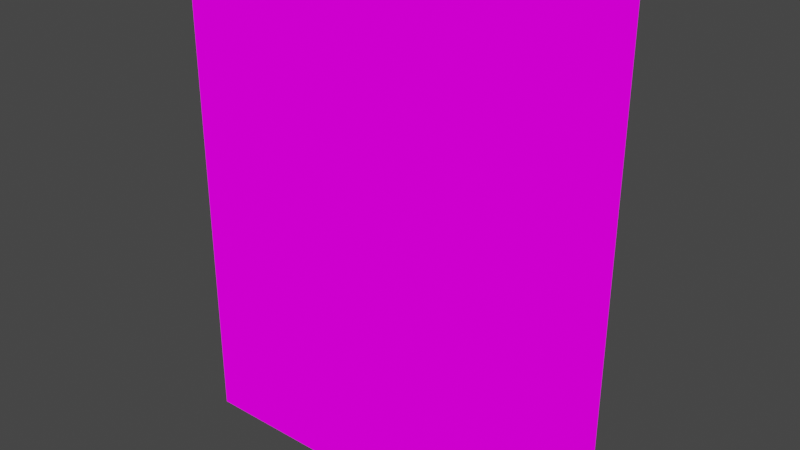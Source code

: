 # Source: refrigeratorI.blend  (saved by Blender 2.82.7; exported with 4.5.12 LTS)
import bpy
from mathutils import Matrix  # noqa: F401  (used for matrix-valued properties, if any)

bpy.ops.wm.read_factory_settings(use_empty=True)
scene = bpy.context.scene
scene.name = 'Scene'

# ---- collections
col_collection = bpy.data.collections.new('Collection'); scene.collection.children.link(col_collection)

# ---- images (referenced by path relative to the original .blend; pixels are not part of the script)
import os
ASSET_DIR = os.environ.get("B2B_ASSET_DIR", "")  # directory of the original .blend (textures are referenced by path, not embedded)
HERE = os.path.dirname(os.path.abspath(__file__))  # packed textures are extracted next to this script under _unpacked/

def load_image(name, relpath, width, height, colorspace="sRGB"):
    """Load a texture the original file referenced (path relative to the .blend, or extracted next to this script)."""
    p = next((c for c in (os.path.join(HERE, relpath), os.path.join(ASSET_DIR, relpath)) if relpath and os.path.exists(c)), "")
    if p:
        img = bpy.data.images.load(p, check_existing=True)
        img.name = name
    else:  # same state as the original file: an image datablock whose file is absent (Cycles renders it pink)
        img = bpy.data.images.new(name, width, height)
        img.source = "FILE"
        img.filepath = "//" + (relpath or name)
    img.colorspace_settings.name = colorspace
    return img
img_refrigeratori_png = load_image('refrigeratorI.png', 'refrigeratorI.png', 1024, 1024, 'sRGB')
img_refrigeratori_png_001 = load_image('refrigeratorI.png.001', 'refrigeratorI.png', 1024, 1024, 'sRGB')
img_refrigeratori_png_002 = load_image('refrigeratorI.png.002', 'refrigeratorI.png', 1024, 1024, 'sRGB')
img_refrigeratori_png_003 = load_image('refrigeratorI.png.003', 'refrigeratorI.png', 1024, 1024, 'sRGB')

# ---- materials (node trees are filled in below, after node groups)
mat_refrigeratori = bpy.data.materials.new('refrigeratorI')
mat_refrigeratori.alpha_threshold = 0.0
mat_refrigeratori.use_transparent_shadow = False
mat_refrigeratori.line_color = (0.0, 0.0, 0.0, 1.0)
mat_refrigeratori_001 = bpy.data.materials.new('refrigeratorI.001')
mat_refrigeratori_001.use_transparent_shadow = False
mat_refrigeratori_002 = bpy.data.materials.new('refrigeratorI.002')
mat_refrigeratori_002.use_transparent_shadow = False
mat_refrigeratori_003 = bpy.data.materials.new('refrigeratorI.003')
mat_refrigeratori_003.use_transparent_shadow = False

# ---- material node trees
mat_refrigeratori.use_nodes = True; mat_refrigeratori.node_tree.nodes.clear()
_N = mat_refrigeratori.node_tree.nodes; _L = mat_refrigeratori.node_tree.links
n0 = _N.new('ShaderNodeOutputMaterial'); n0.name = 'Material Output'; n0.location = (400, 0)
n1 = _N.new('ShaderNodeLightPath'); n1.name = 'Light Path'; n1.location = (0, 250)
n2 = _N.new('ShaderNodeBsdfTransparent'); n2.name = 'Transparent BSDF'; n2.location = (-200, -100)
n3 = _N.new('ShaderNodeEmission'); n3.name = 'Emission'; n3.location = (-200, -200)
n4 = _N.new('ShaderNodeMixShader'); n4.name = 'Mix Shader'; n4.location = (200, 0)
n5 = _N.new('ShaderNodeMixShader'); n5.name = 'Mix Shader.001'; n5.location = (0, -100)
n6 = _N.new('ShaderNodeTexImage'); n6.name = 'Image Texture'; n6.location = (-500, 100)
n6.image = img_refrigeratori_png
n6.interpolation = 'Closest'
_L.new(n6.outputs[0], n3.inputs[0])
_L.new(n6.outputs[1], n5.inputs[0])
_L.new(n2.outputs[0], n5.inputs[1])
_L.new(n2.outputs[0], n4.inputs[1])
_L.new(n3.outputs[0], n5.inputs[2])
_L.new(n5.outputs[0], n4.inputs[2])
_L.new(n1.outputs[0], n4.inputs[0])
_L.new(n4.outputs[0], n0.inputs[0])
n0.is_active_output = True
mat_refrigeratori_001.use_nodes = True; mat_refrigeratori_001.node_tree.nodes.clear()
_N = mat_refrigeratori_001.node_tree.nodes; _L = mat_refrigeratori_001.node_tree.links
n0 = _N.new('ShaderNodeOutputMaterial'); n0.name = 'Material Output'; n0.location = (400, 0)
n1 = _N.new('ShaderNodeLightPath'); n1.name = 'Light Path'; n1.location = (0, 250)
n2 = _N.new('ShaderNodeBsdfTransparent'); n2.name = 'Transparent BSDF'; n2.location = (-200, -100)
n3 = _N.new('ShaderNodeEmission'); n3.name = 'Emission'; n3.location = (-200, -200)
n4 = _N.new('ShaderNodeMixShader'); n4.name = 'Mix Shader'; n4.location = (200, 0)
n5 = _N.new('ShaderNodeMixShader'); n5.name = 'Mix Shader.001'; n5.location = (0, -100)
n6 = _N.new('ShaderNodeTexImage'); n6.name = 'Image Texture'; n6.location = (-500, 100)
n6.image = img_refrigeratori_png_001
n6.interpolation = 'Closest'
_L.new(n6.outputs[0], n3.inputs[0])
_L.new(n6.outputs[1], n5.inputs[0])
_L.new(n2.outputs[0], n5.inputs[1])
_L.new(n2.outputs[0], n4.inputs[1])
_L.new(n3.outputs[0], n5.inputs[2])
_L.new(n5.outputs[0], n4.inputs[2])
_L.new(n1.outputs[0], n4.inputs[0])
_L.new(n4.outputs[0], n0.inputs[0])
n0.is_active_output = True
mat_refrigeratori_002.use_nodes = True; mat_refrigeratori_002.node_tree.nodes.clear()
_N = mat_refrigeratori_002.node_tree.nodes; _L = mat_refrigeratori_002.node_tree.links
n0 = _N.new('ShaderNodeOutputMaterial'); n0.name = 'Material Output'; n0.location = (400, 0)
n1 = _N.new('ShaderNodeLightPath'); n1.name = 'Light Path'; n1.location = (0, 250)
n2 = _N.new('ShaderNodeBsdfTransparent'); n2.name = 'Transparent BSDF'; n2.location = (-200, -100)
n3 = _N.new('ShaderNodeEmission'); n3.name = 'Emission'; n3.location = (-200, -200)
n4 = _N.new('ShaderNodeMixShader'); n4.name = 'Mix Shader'; n4.location = (200, 0)
n5 = _N.new('ShaderNodeMixShader'); n5.name = 'Mix Shader.001'; n5.location = (0, -100)
n6 = _N.new('ShaderNodeTexImage'); n6.name = 'Image Texture'; n6.location = (-500, 100)
n6.image = img_refrigeratori_png_002
n6.interpolation = 'Closest'
_L.new(n6.outputs[0], n3.inputs[0])
_L.new(n6.outputs[1], n5.inputs[0])
_L.new(n2.outputs[0], n5.inputs[1])
_L.new(n2.outputs[0], n4.inputs[1])
_L.new(n3.outputs[0], n5.inputs[2])
_L.new(n5.outputs[0], n4.inputs[2])
_L.new(n1.outputs[0], n4.inputs[0])
_L.new(n4.outputs[0], n0.inputs[0])
n0.is_active_output = True
mat_refrigeratori_003.use_nodes = True; mat_refrigeratori_003.node_tree.nodes.clear()
_N = mat_refrigeratori_003.node_tree.nodes; _L = mat_refrigeratori_003.node_tree.links
n0 = _N.new('ShaderNodeOutputMaterial'); n0.name = 'Material Output'; n0.location = (400, 0)
n1 = _N.new('ShaderNodeLightPath'); n1.name = 'Light Path'; n1.location = (0, 250)
n2 = _N.new('ShaderNodeBsdfTransparent'); n2.name = 'Transparent BSDF'; n2.location = (-200, -100)
n3 = _N.new('ShaderNodeEmission'); n3.name = 'Emission'; n3.location = (-200, -200)
n4 = _N.new('ShaderNodeMixShader'); n4.name = 'Mix Shader'; n4.location = (200, 0)
n5 = _N.new('ShaderNodeMixShader'); n5.name = 'Mix Shader.001'; n5.location = (0, -100)
n6 = _N.new('ShaderNodeTexImage'); n6.name = 'Image Texture'; n6.location = (-500, 100)
n6.image = img_refrigeratori_png_003
n6.interpolation = 'Closest'
_L.new(n6.outputs[0], n3.inputs[0])
_L.new(n6.outputs[1], n5.inputs[0])
_L.new(n2.outputs[0], n5.inputs[1])
_L.new(n2.outputs[0], n4.inputs[1])
_L.new(n3.outputs[0], n5.inputs[2])
_L.new(n5.outputs[0], n4.inputs[2])
_L.new(n1.outputs[0], n4.inputs[0])
_L.new(n4.outputs[0], n0.inputs[0])
n0.is_active_output = True

# ---- world
world_world = bpy.data.worlds.new('World'); scene.world = world_world
world_world.use_nodes = True; world_world.node_tree.nodes.clear()
_N = world_world.node_tree.nodes; _L = world_world.node_tree.links
n0 = _N.new('ShaderNodeOutputWorld'); n0.name = 'World Output'; n0.location = (300, 300)
n1 = _N.new('ShaderNodeBackground'); n1.name = 'Background'; n1.location = (10, 300)
n1.inputs[0].default_value = (0.05088, 0.05088, 0.05088, 1.0)
_L.new(n1.outputs[0], n0.inputs[0])
n0.is_active_output = True
world_world.color = (0.05088, 0.05088, 0.05088)
world_world.use_sun_shadow = False
world_world.sun_shadow_jitter_overblur = 0.0

# ---- meshes
me_cube = bpy.data.meshes.new('Cube')
me_cube.from_pydata([(0.5, 0.5, 2.0), (1.0, 0.5, 2.0), (0.0, 0.5, 2.0), (-0.5, 0.0, 1.5), (-0.5, 0.5, 0.25), (0.0, 0.0, 1.5), (1.0, 0.5, 0.0), (-0.5, 0.5, 2.0), (0.0, 0.0, 0.0), (-0.5, 0.0, 0.5), (0.0, 0.0, 0.5), (-0.5, 0.0, 1.0), (-0.5, 0.0, 0.0), (-0.5, 0.5, 1.5), (0.0, 0.5, 0.0), (0.5, 0.0, 0.5), (1.0, 0.0, 1.0), (0.0, 0.0, 0.25), (0.5, 0.0, 1.5), (1.0, 0.5, 1.5), (1.0, 0.0, 0.5), (1.0, 0.0, 2.0), (0.5, 0.5, 1.0), (1.0, 0.0, 1.5), (0.8084, 0.0, 0.5), (-0.5, 0.5, 0.0), (-0.5, 0.5, 1.0), (-0.5, 0.5, 0.5), (0.5, 0.5, 0.0), (0.5, 0.0, 2.0), (0.5, 0.0, 0.0), (0.5, 0.5, 1.5), (0.8084, 0.0, 1.0), (0.0, 0.0, 2.0), (1.0, 0.0, 0.0), (0.5, 0.5, 0.5), (0.0, 0.5, 1.0), (0.0, 0.5, 0.5), (0.0, 0.5, 1.5), (-0.5, 0.0, 2.0), (0.8084, 0.0, 0.0), (1.0, 0.5, 0.5), (0.8084, 0.5, 1.5), (1.0, 0.5, 1.0), (0.8084, 0.0, 1.5), (0.8084, 0.5, 2.0), (0.8084, 0.5, 1.0), (0.8084, 0.5, 0.0), (0.8084, 0.0, 2.0), (0.8084, 0.5, 0.5), (-0.305, 0.0, 0.0), (-0.305, 0.0, 1.5), (-0.305, 0.0, 1.0), (-0.305, 0.5, 0.0), (-0.305, 0.0, 0.5), (-0.305, 0.5, 1.5), (-0.305, 0.5, 1.0), (-0.305, 0.5, 0.5), (-0.305, 0.0, 2.0), (-0.305, 0.5, 2.0), (0.0, 0.0, 1.912), (-0.5, 0.5, 1.912), (1.0, 0.5, 1.912), (0.5, 0.5, 1.912), (0.0, 0.5, 1.912), (1.0, 0.0, 1.912), (0.5, 0.0, 1.912), (-0.5, 0.0, 1.912), (0.8084, 0.5, 1.912), (0.8084, 0.0, 1.912), (-0.305, 0.5, 1.912), (-0.305, 0.0, 1.912), (0.0, 0.0, 1.547), (0.0, 0.5, 1.547), (1.0, 0.0, 1.547), (-0.5, 0.0, 1.547), (-0.5, 0.5, 1.547), (1.0, 0.5, 1.547), (0.5, 0.5, 1.547), (0.5, 0.0, 1.547), (0.8084, 0.5, 1.547), (0.8084, 0.0, 1.547), (-0.305, 0.5, 1.547), (-0.305, 0.0, 1.547), (0.0, 0.0, 1.141), (0.5, 0.0, 1.141), (-0.5, 0.0, 1.141), (1.0, 0.0, 1.141), (1.0, 0.5, 1.141), (0.5, 0.5, 1.141), (-0.5, 0.5, 1.141), (0.0, 0.5, 1.141), (0.8084, 0.5, 1.141), (0.8084, 0.0, 1.141), (-0.305, 0.5, 1.141), (-0.305, 0.0, 1.141), (-0.5, 0.0, 1.1), (0.0, 0.5, 1.1), (0.0, 0.0, 1.1), (0.5, 0.0, 1.1), (1.0, 0.0, 1.1), (1.0, 0.5, 1.1), (0.5, 0.5, 1.1), (-0.5, 0.5, 1.1), (0.8084, 0.5, 1.1), (0.8084, 0.0, 1.1), (-0.305, 0.5, 1.1), (-0.305, 0.0, 1.1), (1.0, 0.0, 0.7996), (0.0, 0.0, 0.7996), (0.5, 0.0, 0.7996), (-0.5, 0.0, 0.7996), (-0.5, 0.5, 0.7996), (0.0, 0.5, 0.7996), (1.0, 0.5, 0.7996), (0.5, 0.5, 0.7996), (0.8084, 0.5, 0.7996), (0.8084, 0.0, 0.7996), (-0.305, 0.5, 0.7996), (-0.305, 0.0, 0.7996), (-0.5, 0.5, 0.7592), (0.0, 0.5, 0.7592), (1.0, 0.5, 0.7592), (1.0, 0.0, 0.7592), (0.0, 0.0, 0.7592), (0.5, 0.0, 0.7592), (-0.5, 0.0, 0.7592), (0.5, 0.5, 0.7592), (0.8084, 0.5, 0.7592), (0.8084, 0.0, 0.7592), (-0.305, 0.5, 0.7592), (-0.305, 0.0, 0.7592), (-0.5, 0.5, 0.5471), (0.0, 0.5, 0.5471), (1.0, 0.5, 0.5471), (1.0, 0.0, 0.5471), (0.0, 0.0, 0.5471), (0.5, 0.0, 0.5471), (-0.5, 0.0, 0.5471), (0.5, 0.5, 0.5471), (0.8084, 0.5, 0.5471), (0.8084, 0.0, 0.5471), (-0.305, 0.5, 0.5471), (-0.305, 0.0, 0.5471), (0.0, 0.2806, 1.141), (0.0, 0.2806, 1.5), (0.5, 0.2806, 1.141), (0.5, 0.2806, 1.5), (0.0, 0.2806, 0.7996), (0.0, 0.2806, 1.0), (0.5, 0.2806, 1.0), (0.5, 0.2806, 0.7996), (0.8084, 0.2806, 1.5), (0.8084, 0.2806, 1.0), (0.8084, 0.2806, 1.141), (0.8084, 0.2806, 0.7996), (-0.305, 0.2806, 1.5), (-0.305, 0.2806, 1.0), (-0.305, 0.2806, 1.141), (-0.305, 0.2806, 0.7996), (0.5, 0.2806, 1.547), (0.5, 0.2806, 1.912), (0.8084, 0.2806, 1.547), (0.8084, 0.2806, 1.912), (-0.305, 0.2806, 1.547), (-0.305, 0.2806, 1.912), (0.0, 0.2806, 1.912), (0.0, 0.2806, 1.547), (0.0, 0.2806, 1.1), (0.5, 0.2806, 1.1), (0.8084, 0.2806, 1.1), (-0.305, 0.2806, 1.1), (0.0, 0.2806, 0.5471), (0.0, 0.2806, 0.7592), (0.5, 0.2806, 0.5471), (0.5, 0.2806, 0.7592), (0.8084, 0.2806, 0.5471), (0.8084, 0.2806, 0.7592), (-0.305, 0.2806, 0.5471), (-0.305, 0.2806, 0.7592), (0.0, 0.5, 0.25), (1.0, 0.0, 0.25), (0.5, 0.5, 0.25), (-0.5, 0.0, 0.25), (0.5, 0.0, 0.25), (1.0, 0.5, 0.25), (0.8084, 0.5, 0.25), (0.8084, 0.0, 0.25), (-0.305, 0.5, 0.25), (-0.305, 0.0, 0.25), (0.0, 0.1438, 0.25), (0.0, 0.1438, 0.5), (0.5, 0.1438, 0.5), (0.5, 0.1438, 0.25), (0.8084, 0.1438, 0.5), (0.8084, 0.1438, 0.25), (-0.305, 0.1438, 0.5), (-0.305, 0.1438, 0.25), (1.0, -0.06022, 0.7996), (1.0, -0.06022, 1.0), (-0.305, -0.06022, 0.0), (0.0, -0.06022, 0.0), (0.5, -0.06022, 2.0), (0.8084, -0.06022, 2.0), (-0.305, -0.06022, 1.5), (-0.5, -0.06022, 1.5), (-0.305, -0.06022, 1.0), (-0.5, -0.06022, 1.0), (-0.5, -0.06022, 1.1), (0.0, -0.06022, 2.0), (0.8084, -0.06022, 0.0), (1.0, -0.06022, 0.0), (0.8084, -0.06022, 1.0), (0.8084, -0.06022, 0.5), (1.0, -0.06022, 0.5), (1.0, -0.06022, 0.25), (1.0, -0.06022, 1.141), (1.0, -0.06022, 1.5), (0.8084, -0.06022, 1.5), (1.0, -0.06022, 1.547), (0.5, -0.06022, 1.912), (0.5, -0.06022, 0.0), (-0.5, -0.06022, 0.7996), (-0.5, -0.06022, 0.25), (-0.5, -0.06022, 0.0), (-0.305, -0.06022, 0.5), (-0.5, -0.06022, 0.5), (-0.5, -0.06022, 1.547), (1.0, -0.06022, 2.0), (-0.305, -0.06022, 2.0), (-0.5, -0.06022, 2.0), (0.8084, -0.06022, 1.912), (0.8084, -0.06022, 1.141), (0.8084, -0.06022, 0.7996), (0.8084, -0.06022, 0.25), (-0.305, -0.06022, 0.25), (-0.305, -0.06022, 1.912), (-0.305, -0.06022, 1.141), (-0.305, -0.06022, 0.7996), (0.0, -0.06022, 1.912), (1.0, -0.06022, 1.912), (-0.5, -0.06022, 1.912), (0.8084, -0.06022, 1.547), (-0.305, -0.06022, 1.547), (-0.5, -0.06022, 1.141), (1.0, -0.06022, 1.1), (0.8084, -0.06022, 1.1), (-0.305, -0.06022, 1.1), (1.0, -0.06022, 0.7592), (-0.5, -0.06022, 0.7592), (0.8084, -0.06022, 0.7592), (-0.305, -0.06022, 0.7592), (1.0, -0.06022, 0.5471), (-0.5, -0.06022, 0.5471), (0.8084, -0.06022, 0.5471), (-0.305, -0.06022, 0.5471), (0.0, -0.06022, 0.25), (0.5, -0.06022, 0.25)], [], [(111, 126, 249, 222), (141, 129, 177, 176), (5, 51, 156, 145), (129, 125, 175, 177), (136, 137, 174, 172), (86, 96, 208, 244), (24, 15, 192, 194), (189, 17, 190, 197), (30, 40, 210, 221), (48, 29, 202, 203), (138, 9, 226, 253), (135, 123, 248, 252), (181, 185, 41, 20), (108, 114, 43, 16), (87, 88, 19, 23), (65, 62, 1, 21), (4, 183, 9, 27), (112, 111, 11, 26), (90, 86, 3, 13), (61, 67, 39, 7), (188, 4, 27, 57), (182, 180, 37, 35), (186, 182, 35, 49), (53, 50, 12, 25), (28, 30, 8, 14), (47, 40, 30, 28), (118, 112, 26, 56), (94, 90, 13, 55), (70, 61, 7, 59), (63, 64, 2, 0), (68, 63, 0, 45), (92, 89, 31, 42), (116, 115, 22, 46), (115, 113, 36, 22), (89, 91, 38, 31), (58, 33, 2, 59), (33, 29, 0, 2), (48, 21, 1, 45), (29, 48, 45, 0), (114, 116, 46, 43), (88, 92, 42, 19), (62, 68, 45, 1), (6, 34, 40, 47), (185, 186, 49, 41), (50, 8, 201, 200), (143, 136, 172, 178), (117, 32, 153, 155), (54, 189, 197, 196), (39, 58, 59, 7), (64, 70, 59, 2), (91, 94, 55, 38), (113, 118, 56, 36), (14, 8, 50, 53), (180, 188, 57, 37), (123, 108, 198, 248), (40, 34, 211, 210), (108, 16, 199, 198), (20, 135, 252, 214), (33, 58, 229, 209), (73, 82, 70, 64), (79, 81, 162, 160), (77, 80, 68, 62), (80, 78, 63, 68), (78, 73, 64, 63), (82, 76, 61, 70), (76, 75, 67, 61), (74, 77, 62, 65), (187, 184, 257, 234), (98, 107, 171, 168), (84, 85, 146, 144), (5, 18, 79, 72), (51, 5, 72, 83), (66, 69, 231, 220), (23, 19, 77, 74), (13, 3, 75, 76), (55, 13, 76, 82), (31, 38, 73, 78), (42, 31, 78, 80), (19, 42, 80, 77), (18, 44, 81, 79), (38, 55, 82, 73), (183, 12, 224, 223), (83, 71, 236, 243), (97, 106, 94, 91), (99, 105, 93, 85), (101, 104, 92, 88), (102, 97, 91, 89), (104, 102, 89, 92), (106, 103, 90, 94), (103, 96, 86, 90), (100, 101, 88, 87), (29, 33, 209, 202), (107, 98, 84, 95), (98, 99, 85, 84), (93, 44, 152, 154), (99, 98, 168, 169), (11, 111, 222, 207), (16, 43, 101, 100), (26, 11, 96, 103), (56, 26, 103, 106), (46, 22, 102, 104), (22, 36, 97, 102), (43, 46, 104, 101), (18, 5, 145, 147), (36, 56, 106, 97), (69, 81, 242, 231), (51, 83, 243, 204), (121, 130, 118, 113), (125, 129, 117, 110), (122, 128, 116, 114), (127, 121, 113, 115), (128, 127, 115, 116), (130, 120, 112, 118), (120, 126, 111, 112), (123, 122, 114, 108), (8, 30, 221, 201), (131, 124, 109, 119), (124, 125, 110, 109), (95, 84, 144, 158), (110, 117, 155, 151), (39, 67, 241, 230), (135, 134, 122, 123), (132, 138, 126, 120), (142, 132, 120, 130), (140, 139, 127, 128), (139, 133, 121, 127), (134, 140, 128, 122), (107, 52, 157, 171), (133, 142, 130, 121), (81, 44, 218, 242), (107, 95, 237, 247), (37, 57, 142, 133), (15, 24, 141, 137), (41, 49, 140, 134), (35, 37, 133, 139), (49, 35, 139, 140), (57, 27, 132, 142), (27, 9, 138, 132), (20, 41, 134, 135), (21, 48, 203, 228), (54, 10, 136, 143), (10, 15, 137, 136), (148, 151, 150, 149), (144, 146, 147, 145), (159, 148, 149, 157), (158, 144, 145, 156), (146, 154, 152, 147), (151, 155, 153, 150), (160, 162, 163, 161), (164, 167, 166, 165), (167, 160, 161, 166), (149, 150, 169, 168), (157, 149, 168, 171), (150, 153, 170, 169), (172, 174, 175, 173), (178, 172, 173, 179), (174, 176, 177, 175), (85, 93, 154, 146), (60, 71, 165, 166), (81, 69, 163, 162), (72, 79, 160, 167), (66, 60, 166, 161), (83, 72, 167, 164), (131, 143, 178, 179), (137, 141, 176, 174), (119, 109, 148, 159), (71, 83, 164, 165), (125, 124, 173, 175), (51, 95, 158, 156), (44, 18, 147, 152), (109, 110, 151, 148), (124, 131, 179, 173), (52, 119, 159, 157), (105, 99, 169, 170), (32, 105, 170, 153), (69, 66, 161, 163), (12, 50, 200, 224), (14, 53, 188, 180), (24, 187, 234, 213), (6, 47, 186, 185), (47, 28, 182, 186), (28, 14, 180, 182), (53, 25, 4, 188), (25, 12, 183, 4), (34, 6, 185, 181), (9, 183, 223, 226), (65, 21, 228, 240), (96, 11, 207, 208), (190, 193, 192, 191), (197, 190, 191, 196), (193, 195, 194, 192), (187, 24, 194, 195), (15, 10, 191, 192), (184, 187, 195, 193), (17, 184, 193, 190), (10, 54, 196, 191), (239, 220, 202, 209), (236, 239, 209, 229), (234, 215, 214, 213), (233, 198, 199, 212), (232, 216, 217, 218), (231, 240, 228, 203), (220, 231, 203, 202), (223, 235, 225, 226), (241, 236, 229, 230), (244, 237, 204, 205), (222, 238, 206, 207), (227, 243, 236, 241), (242, 219, 240, 231), (218, 217, 219, 242), (205, 204, 243, 227), (208, 247, 237, 244), (246, 245, 216, 232), (212, 199, 245, 246), (207, 206, 247, 208), (249, 251, 238, 222), (250, 248, 198, 233), (254, 252, 248, 250), (253, 255, 251, 249), (226, 225, 255, 253), (213, 214, 252, 254), (224, 200, 235, 223), (221, 210, 234, 257), (210, 211, 215, 234), (200, 201, 256, 235), (201, 221, 257, 256), (58, 39, 230, 229), (126, 138, 253, 249), (141, 24, 213, 254), (71, 60, 239, 236), (17, 189, 235, 256), (189, 54, 225, 235), (181, 20, 214, 215), (60, 66, 220, 239), (184, 17, 256, 257), (16, 100, 245, 199), (3, 86, 244, 205), (54, 143, 255, 225), (95, 51, 204, 237), (129, 141, 254, 250), (75, 3, 205, 227), (87, 23, 217, 216), (100, 87, 216, 245), (119, 52, 206, 238), (74, 65, 240, 219), (143, 131, 251, 255), (117, 129, 250, 233), (23, 74, 219, 217), (67, 75, 227, 241), (131, 119, 238, 251), (105, 32, 212, 246), (34, 181, 215, 211), (44, 93, 232, 218), (32, 117, 233, 212), (52, 107, 247, 206), (93, 105, 246, 232)])
_uv = me_cube.uv_layers.new(name='UVMap')
_uv.uv.foreach_set('vector', [0.0001302, 0.8249, 0.0001302, 0.8148, 0.0001302, 0.8148, 0.0001302, 0.8249, 0.03196, 0.3868, 0.03196, 0.4398, 0.03196, 0.4398, 0.03196, 0.3868, 0.0832, 0.6252, 0.03253, 0.625, 0.03253, 0.625, 0.0832, 0.6252, 0.03196, 0.4398, 0.0832, 0.4398, 0.0832, 0.4398, 0.03196, 0.4398, 0.08333, 0.3869, 0.1665, 0.3869, 0.1665, 0.3869, 0.08333, 0.3869, 0.0001302, 0.7854, 0.0001302, 0.7751, 0.0001302, 0.7751, 0.0001302, 0.7854, 0.03196, 0.375, 0.0832, 0.3752, 0.0832, 0.3752, 0.03196, 0.375, 0.03253, 0.3126, 0.08333, 0.3125, 0.08333, 0.3125, 0.03253, 0.3126, 0.08346, 0.9998, 0.08346, 0.9229, 0.08346, 0.9229, 0.08346, 0.9998, 0.1153, 0.2502, 0.1665, 0.2502, 0.1665, 0.2502, 0.1153, 0.2502, 0.0001302, 0.7619, 0.0001302, 0.7502, 0.0001302, 0.7502, 0.0001302, 0.7619, 0.0832, 0.7619, 0.0832, 0.8148, 0.0832, 0.8148, 0.0832, 0.7619, 0.0832, 0.8125, 0.0001302, 0.8125, 0.0001302, 0.8748, 0.0832, 0.8748, 0.0832, 0.8249, 0.0001302, 0.8249, 0.0001302, 0.8748, 0.0832, 0.8748, 0.0832, 0.7854, 0.0001302, 0.7854, 0.0001302, 0.8748, 0.0832, 0.8748, 0.0832, 0.8528, 0.0001302, 0.8528, 0.0001302, 0.8748, 0.0832, 0.8748, 0.0832, 0.8125, 0.0001302, 0.8125, 0.0001302, 0.8748, 0.0832, 0.8748, 0.0832, 0.8249, 0.0001302, 0.8249, 0.0001302, 0.8748, 0.0832, 0.8748, 0.0832, 0.7854, 0.0001302, 0.7854, 0.0001302, 0.8748, 0.0832, 0.8748, 0.0832, 0.8528, 0.0001302, 0.8528, 0.0001302, 0.8748, 0.0832, 0.8748, 0.1159, 0.3125, 0.08346, 0.3125, 0.08346, 0.3748, 0.1159, 0.3748, 0.1665, 0.3125, 0.08346, 0.3125, 0.08346, 0.3748, 0.1665, 0.3748, 0.1347, 0.3125, 0.08346, 0.3125, 0.08346, 0.3748, 0.1347, 0.3748, 0.1665, 0.9512, 0.08346, 0.9512, 0.08346, 0.9998, 0.1665, 0.9998, 0.1665, 0.8752, 0.08346, 0.8752, 0.08346, 0.9998, 0.1665, 0.9998, 0.1665, 0.9229, 0.08346, 0.9229, 0.08346, 0.9998, 0.1665, 0.9998, 0.1159, 0.9499, 0.08346, 0.9499, 0.08346, 0.9998, 0.1159, 0.9998, 0.1159, 0.9104, 0.08346, 0.9104, 0.08346, 0.9998, 0.1159, 0.9998, 0.1159, 0.9778, 0.08346, 0.9778, 0.08346, 0.9998, 0.1159, 0.9998, 0.1665, 0.9778, 0.08346, 0.9778, 0.08346, 0.9998, 0.1665, 0.9998, 0.1347, 0.9778, 0.08346, 0.9778, 0.08346, 0.9998, 0.1347, 0.9998, 0.1347, 0.9104, 0.08346, 0.9104, 0.08346, 0.9998, 0.1347, 0.9998, 0.1347, 0.9499, 0.08346, 0.9499, 0.08346, 0.9998, 0.1347, 0.9998, 0.1665, 0.9499, 0.08346, 0.9499, 0.08346, 0.9998, 0.1665, 0.9998, 0.1665, 0.9104, 0.08346, 0.9104, 0.08346, 0.9998, 0.1665, 0.9998, 0.1341, 0.2502, 0.08346, 0.2502, 0.08346, 0.3748, 0.1341, 0.3748, 0.1665, 0.2502, 0.08346, 0.2502, 0.08346, 0.3748, 0.1665, 0.3748, 0.1153, 0.2502, 0.08346, 0.2502, 0.08346, 0.3748, 0.1153, 0.3748, 0.1665, 0.2502, 0.1153, 0.2502, 0.1153, 0.3748, 0.1665, 0.3748, 0.1665, 0.9499, 0.1347, 0.9499, 0.1347, 0.9998, 0.1665, 0.9998, 0.1665, 0.9104, 0.1347, 0.9104, 0.1347, 0.9998, 0.1665, 0.9998, 0.1665, 0.9778, 0.1347, 0.9778, 0.1347, 0.9998, 0.1665, 0.9998, 0.1665, 0.8752, 0.08346, 0.8752, 0.08346, 0.9229, 0.1665, 0.9229, 0.1665, 0.3125, 0.1347, 0.3125, 0.1347, 0.3748, 0.1665, 0.3748, 0.08346, 0.9512, 0.08346, 0.8752, 0.08346, 0.8752, 0.08346, 0.9512, 0.03253, 0.3868, 0.08333, 0.3869, 0.08333, 0.3869, 0.03253, 0.3868, 0.03196, 0.4499, 0.03196, 0.5, 0.03196, 0.5, 0.03196, 0.4499, 0.03253, 0.375, 0.03253, 0.3126, 0.03253, 0.3126, 0.03253, 0.375, 0.1665, 0.2502, 0.1341, 0.2502, 0.1341, 0.3748, 0.1665, 0.3748, 0.1665, 0.9778, 0.1159, 0.9778, 0.1159, 0.9998, 0.1665, 0.9998, 0.1665, 0.9104, 0.1159, 0.9104, 0.1159, 0.9998, 0.1665, 0.9998, 0.1665, 0.9499, 0.1159, 0.9499, 0.1159, 0.9998, 0.1665, 0.9998, 0.1665, 0.8752, 0.08346, 0.8752, 0.08346, 0.9512, 0.1665, 0.9512, 0.1665, 0.3125, 0.1159, 0.3125, 0.1159, 0.3748, 0.1665, 0.3748, 0.0832, 0.8148, 0.0832, 0.8249, 0.0832, 0.8249, 0.0832, 0.8148, 0.08346, 0.9229, 0.08346, 0.8752, 0.08346, 0.8752, 0.08346, 0.9229, 0.0832, 0.8249, 0.0832, 0.8748, 0.0832, 0.8748, 0.0832, 0.8249, 0.0832, 0.7502, 0.0832, 0.7619, 0.0832, 0.7619, 0.0832, 0.7502, 0.08346, 0.2502, 0.1341, 0.2502, 0.1341, 0.2502, 0.08346, 0.2502, 0.1665, 0.8869, 0.1159, 0.8869, 0.1159, 0.9778, 0.1665, 0.9778, 0.0832, 0.6369, 0.03196, 0.6367, 0.03196, 0.6367, 0.0832, 0.6369, 0.1665, 0.8869, 0.1347, 0.8869, 0.1347, 0.9778, 0.1665, 0.9778, 0.1347, 0.8869, 0.08346, 0.8869, 0.08346, 0.9778, 0.1347, 0.9778, 0.1665, 0.8869, 0.08346, 0.8869, 0.08346, 0.9778, 0.1665, 0.9778, 0.1159, 0.8869, 0.08346, 0.8869, 0.08346, 0.9778, 0.1159, 0.9778, 0.0832, 0.7619, 0.0001302, 0.7619, 0.0001302, 0.8528, 0.0832, 0.8528, 0.0832, 0.7619, 0.0001302, 0.7619, 0.0001302, 0.8528, 0.0832, 0.8528, 0.03196, 0.3126, 0.0832, 0.3125, 0.0832, 0.3125, 0.03196, 0.3126, 0.08333, 0.5251, 0.03253, 0.525, 0.03253, 0.525, 0.08333, 0.5251, 0.08333, 0.5354, 0.1665, 0.5354, 0.1665, 0.5354, 0.08333, 0.5354, 0.08346, 0.6252, 0.1665, 0.6252, 0.1665, 0.6369, 0.08333, 0.6369, 0.03253, 0.625, 0.0832, 0.6252, 0.08333, 0.6369, 0.03253, 0.6367, 0.0832, 0.7278, 0.03196, 0.7277, 0.03196, 0.7277, 0.0832, 0.7278, 0.0832, 0.7502, 0.0001302, 0.7502, 0.0001302, 0.7619, 0.0832, 0.7619, 0.0832, 0.7502, 0.0001302, 0.7502, 0.0001302, 0.7619, 0.0832, 0.7619, 0.1159, 0.8752, 0.08346, 0.8752, 0.08346, 0.8869, 0.1159, 0.8869, 0.1665, 0.8752, 0.08346, 0.8752, 0.08346, 0.8869, 0.1665, 0.8869, 0.1347, 0.8752, 0.08346, 0.8752, 0.08346, 0.8869, 0.1347, 0.8869, 0.1665, 0.8752, 0.1347, 0.8752, 0.1347, 0.8869, 0.1665, 0.8869, 0.0832, 0.6252, 0.03196, 0.625, 0.03196, 0.6367, 0.0832, 0.6369, 0.1665, 0.8752, 0.1159, 0.8752, 0.1159, 0.8869, 0.1665, 0.8869, 0.0001302, 0.8125, 0.0001302, 0.7502, 0.0001302, 0.7502, 0.0001302, 0.8125, 0.03253, 0.6367, 0.03253, 0.7277, 0.03253, 0.7277, 0.03253, 0.6367, 0.1665, 0.9001, 0.1159, 0.9001, 0.1159, 0.9104, 0.1665, 0.9104, 0.0832, 0.5251, 0.03196, 0.525, 0.03196, 0.5353, 0.0832, 0.5354, 0.1665, 0.9001, 0.1347, 0.9001, 0.1347, 0.9104, 0.1665, 0.9104, 0.1665, 0.9001, 0.08346, 0.9001, 0.08346, 0.9104, 0.1665, 0.9104, 0.1347, 0.9001, 0.08346, 0.9001, 0.08346, 0.9104, 0.1347, 0.9104, 0.1159, 0.9001, 0.08346, 0.9001, 0.08346, 0.9104, 0.1159, 0.9104, 0.0832, 0.7751, 0.0001302, 0.7751, 0.0001302, 0.7854, 0.0832, 0.7854, 0.0832, 0.7751, 0.0001302, 0.7751, 0.0001302, 0.7854, 0.0832, 0.7854, 0.08346, 0.2502, 0.1665, 0.2502, 0.1665, 0.2502, 0.08346, 0.2502, 0.03253, 0.525, 0.08333, 0.5251, 0.08333, 0.5354, 0.03253, 0.5353, 0.08333, 0.5251, 0.1665, 0.5251, 0.1665, 0.5354, 0.08333, 0.5354, 0.03196, 0.5353, 0.03196, 0.625, 0.03196, 0.625, 0.03196, 0.5353, 0.1665, 0.5251, 0.08333, 0.5251, 0.08333, 0.5251, 0.1665, 0.5251, 0.0001302, 0.8748, 0.0001302, 0.8249, 0.0001302, 0.8249, 0.0001302, 0.8748, 0.0832, 0.7502, 0.0001302, 0.7502, 0.0001302, 0.7751, 0.0832, 0.7751, 0.0832, 0.7502, 0.0001302, 0.7502, 0.0001302, 0.7751, 0.0832, 0.7751, 0.1159, 0.8752, 0.08346, 0.8752, 0.08346, 0.9001, 0.1159, 0.9001, 0.1347, 0.8752, 0.08346, 0.8752, 0.08346, 0.9001, 0.1347, 0.9001, 0.1665, 0.8752, 0.08346, 0.8752, 0.08346, 0.9001, 0.1665, 0.9001, 0.1665, 0.8752, 0.1347, 0.8752, 0.1347, 0.9001, 0.1665, 0.9001, 0.1665, 0.6252, 0.08346, 0.6252, 0.08346, 0.6252, 0.1665, 0.6252, 0.1665, 0.8752, 0.1159, 0.8752, 0.1159, 0.9001, 0.1665, 0.9001, 0.03196, 0.7277, 0.03196, 0.6367, 0.03196, 0.6367, 0.03196, 0.7277, 0.03253, 0.625, 0.03253, 0.6367, 0.03253, 0.6367, 0.03253, 0.625, 0.1665, 0.9398, 0.1159, 0.9398, 0.1159, 0.9499, 0.1665, 0.9499, 0.0832, 0.4398, 0.03196, 0.4398, 0.03196, 0.4499, 0.0832, 0.4499, 0.1665, 0.9398, 0.1347, 0.9398, 0.1347, 0.9499, 0.1665, 0.9499, 0.1665, 0.9398, 0.08346, 0.9398, 0.08346, 0.9499, 0.1665, 0.9499, 0.1347, 0.9398, 0.08346, 0.9398, 0.08346, 0.9499, 0.1347, 0.9499, 0.1159, 0.9398, 0.08346, 0.9398, 0.08346, 0.9499, 0.1159, 0.9499, 0.0832, 0.8148, 0.0001302, 0.8148, 0.0001302, 0.8249, 0.0832, 0.8249, 0.0832, 0.8148, 0.0001302, 0.8148, 0.0001302, 0.8249, 0.0832, 0.8249, 0.08346, 0.9998, 0.08346, 0.8752, 0.08346, 0.8752, 0.08346, 0.9998, 0.03253, 0.4398, 0.08333, 0.4398, 0.08333, 0.4499, 0.03253, 0.4499, 0.08333, 0.4398, 0.1665, 0.4398, 0.1665, 0.4499, 0.08333, 0.4499, 0.03253, 0.5353, 0.08333, 0.5354, 0.08333, 0.5354, 0.03253, 0.5353, 0.0832, 0.4499, 0.03196, 0.4499, 0.03196, 0.4499, 0.0832, 0.4499, 0.0001302, 0.8748, 0.0001302, 0.8528, 0.0001302, 0.8528, 0.0001302, 0.8748, 0.0832, 0.7619, 0.0001302, 0.7619, 0.0001302, 0.8148, 0.0832, 0.8148, 0.0832, 0.7619, 0.0001302, 0.7619, 0.0001302, 0.8148, 0.0832, 0.8148, 0.1159, 0.8869, 0.08346, 0.8869, 0.08346, 0.9398, 0.1159, 0.9398, 0.1347, 0.8869, 0.08346, 0.8869, 0.08346, 0.9398, 0.1347, 0.9398, 0.1665, 0.8869, 0.08346, 0.8869, 0.08346, 0.9398, 0.1665, 0.9398, 0.1665, 0.8869, 0.1347, 0.8869, 0.1347, 0.9398, 0.1665, 0.9398, 0.03253, 0.525, 0.03253, 0.5, 0.03253, 0.5, 0.03253, 0.525, 0.1665, 0.8869, 0.1159, 0.8869, 0.1159, 0.9398, 0.1665, 0.9398, 0.03196, 0.6367, 0.03196, 0.625, 0.03196, 0.625, 0.03196, 0.6367, 0.03253, 0.525, 0.03253, 0.5353, 0.03253, 0.5353, 0.03253, 0.525, 0.1665, 0.8752, 0.1159, 0.8752, 0.1159, 0.8869, 0.1665, 0.8869, 0.0832, 0.3752, 0.03196, 0.375, 0.03196, 0.3868, 0.0832, 0.3869, 0.1665, 0.8752, 0.1347, 0.8752, 0.1347, 0.8869, 0.1665, 0.8869, 0.1665, 0.8752, 0.08346, 0.8752, 0.08346, 0.8869, 0.1665, 0.8869, 0.1347, 0.8752, 0.08346, 0.8752, 0.08346, 0.8869, 0.1347, 0.8869, 0.1159, 0.8752, 0.08346, 0.8752, 0.08346, 0.8869, 0.1159, 0.8869, 0.0832, 0.7502, 0.0001302, 0.7502, 0.0001302, 0.7619, 0.0832, 0.7619, 0.0832, 0.7502, 0.0001302, 0.7502, 0.0001302, 0.7619, 0.0832, 0.7619, 0.08346, 0.2502, 0.1153, 0.2502, 0.1153, 0.2502, 0.08346, 0.2502, 0.03253, 0.375, 0.0832, 0.3752, 0.08333, 0.3869, 0.03253, 0.3868, 0.08346, 0.3752, 0.1665, 0.3752, 0.1665, 0.3869, 0.08333, 0.3869, 0.08333, 0.4499, 0.1665, 0.4499, 0.1665, 0.4998, 0.08346, 0.4998, 0.08333, 0.5354, 0.1665, 0.5354, 0.1665, 0.6248, 0.08346, 0.6248, 0.03253, 0.4499, 0.08333, 0.4499, 0.0832, 0.4998, 0.03253, 0.5, 0.03253, 0.5353, 0.08333, 0.5354, 0.0832, 0.6248, 0.03253, 0.625, 0.0832, 0.5354, 0.03196, 0.5353, 0.03196, 0.625, 0.0832, 0.6248, 0.0832, 0.4499, 0.03196, 0.4499, 0.03196, 0.5, 0.0832, 0.4998, 0.0832, 0.6369, 0.03196, 0.6367, 0.03196, 0.7277, 0.0832, 0.7278, 0.03253, 0.6367, 0.08333, 0.6369, 0.08333, 0.7278, 0.03253, 0.7277, 0.08333, 0.6369, 0.1665, 0.6369, 0.1665, 0.7278, 0.08333, 0.7278, 0.08346, 0.5002, 0.1665, 0.5002, 0.1665, 0.5251, 0.08333, 0.5251, 0.03253, 0.5, 0.0832, 0.5002, 0.08333, 0.5251, 0.03253, 0.525, 0.0832, 0.5002, 0.03196, 0.5, 0.03196, 0.525, 0.0832, 0.5251, 0.08333, 0.3869, 0.1665, 0.3869, 0.1665, 0.4398, 0.08333, 0.4398, 0.03253, 0.3868, 0.08333, 0.3869, 0.08333, 0.4398, 0.03253, 0.4398, 0.0832, 0.3869, 0.03196, 0.3868, 0.03196, 0.4398, 0.0832, 0.4398, 0.0832, 0.5354, 0.03196, 0.5353, 0.03196, 0.5353, 0.0832, 0.5354, 0.08333, 0.7278, 0.03253, 0.7277, 0.03253, 0.7277, 0.08333, 0.7278, 0.03196, 0.6367, 0.03196, 0.7277, 0.03196, 0.7277, 0.03196, 0.6367, 0.08333, 0.6369, 0.1665, 0.6369, 0.1665, 0.6369, 0.08333, 0.6369, 0.1665, 0.7278, 0.08333, 0.7278, 0.08333, 0.7278, 0.1665, 0.7278, 0.03253, 0.6367, 0.08333, 0.6369, 0.08333, 0.6369, 0.03253, 0.6367, 0.03253, 0.4398, 0.03253, 0.3868, 0.03253, 0.3868, 0.03253, 0.4398, 0.0832, 0.3869, 0.03196, 0.3868, 0.03196, 0.3868, 0.0832, 0.3869, 0.03253, 0.4499, 0.08333, 0.4499, 0.08333, 0.4499, 0.03253, 0.4499, 0.03253, 0.7277, 0.03253, 0.6367, 0.03253, 0.6367, 0.03253, 0.7277, 0.1665, 0.4398, 0.08333, 0.4398, 0.08333, 0.4398, 0.1665, 0.4398, 0.03253, 0.625, 0.03253, 0.5353, 0.03253, 0.5353, 0.03253, 0.625, 0.03196, 0.625, 0.0832, 0.6252, 0.0832, 0.6252, 0.03196, 0.625, 0.08333, 0.4499, 0.1665, 0.4499, 0.1665, 0.4499, 0.08333, 0.4499, 0.08333, 0.4398, 0.03253, 0.4398, 0.03253, 0.4398, 0.08333, 0.4398, 0.03253, 0.5, 0.03253, 0.4499, 0.03253, 0.4499, 0.03253, 0.5, 0.03196, 0.525, 0.0832, 0.5251, 0.0832, 0.5251, 0.03196, 0.525, 0.03196, 0.5, 0.03196, 0.525, 0.03196, 0.525, 0.03196, 0.5, 0.03196, 0.7277, 0.0832, 0.7278, 0.0832, 0.7278, 0.03196, 0.7277, 0.08346, 0.9998, 0.08346, 0.9512, 0.08346, 0.9512, 0.08346, 0.9998, 0.1665, 0.2502, 0.1159, 0.2502, 0.1159, 0.3125, 0.1665, 0.3125, 0.03196, 0.375, 0.03196, 0.3126, 0.03196, 0.3126, 0.03196, 0.375, 0.1665, 0.2502, 0.1347, 0.2502, 0.1347, 0.3125, 0.1665, 0.3125, 0.1347, 0.2502, 0.08346, 0.2502, 0.08346, 0.3125, 0.1347, 0.3125, 0.1665, 0.2502, 0.08346, 0.2502, 0.08346, 0.3125, 0.1665, 0.3125, 0.1159, 0.2502, 0.08346, 0.2502, 0.08346, 0.3125, 0.1159, 0.3125, 0.0832, 0.7502, 0.0001302, 0.7502, 0.0001302, 0.8125, 0.0832, 0.8125, 0.0832, 0.7502, 0.0001302, 0.7502, 0.0001302, 0.8125, 0.0832, 0.8125, 0.0001302, 0.8748, 0.0001302, 0.8125, 0.0001302, 0.8125, 0.0001302, 0.8748, 0.0832, 0.8528, 0.0832, 0.8748, 0.0832, 0.8748, 0.0832, 0.8528, 0.0001302, 0.7751, 0.0001302, 0.7502, 0.0001302, 0.7502, 0.0001302, 0.7751, 0.08333, 0.3125, 0.1665, 0.3125, 0.1665, 0.3748, 0.08346, 0.3748, 0.03253, 0.3126, 0.08333, 0.3125, 0.0832, 0.3748, 0.03253, 0.375, 0.0832, 0.3125, 0.03196, 0.3126, 0.03196, 0.375, 0.0832, 0.3748, 0.03196, 0.3126, 0.03196, 0.375, 0.03196, 0.375, 0.03196, 0.3126, 0.1665, 0.3752, 0.08346, 0.3752, 0.08346, 0.3752, 0.1665, 0.3752, 0.0832, 0.3125, 0.03196, 0.3126, 0.03196, 0.3126, 0.0832, 0.3125, 0.08333, 0.3125, 0.1665, 0.3125, 0.1665, 0.3125, 0.08333, 0.3125, 0.0832, 0.3752, 0.03253, 0.375, 0.03253, 0.375, 0.0832, 0.3752, 0.08333, 0.7278, 0.1665, 0.7278, 0.1665, 0.7498, 0.08346, 0.7498, 0.03253, 0.7277, 0.08333, 0.7278, 0.0832, 0.7498, 0.03253, 0.7498, 0.03196, 0.3126, 0.0001302, 0.3125, 0.0001302, 0.3748, 0.03196, 0.375, 0.03196, 0.4499, 0.0001302, 0.4499, 0.0001302, 0.4998, 0.03196, 0.5, 0.03196, 0.5353, 0.0001302, 0.5354, 0.0001302, 0.6248, 0.03196, 0.625, 0.03196, 0.7277, 0.0001302, 0.7278, 0.0001302, 0.7498, 0.03196, 0.7498, 0.0832, 0.7278, 0.03196, 0.7277, 0.03196, 0.7498, 0.0832, 0.7498, 0.0001302, 0.3125, 0.03253, 0.3126, 0.03253, 0.375, 0.0001302, 0.3748, 0.0001302, 0.7278, 0.03253, 0.7277, 0.03253, 0.7498, 0.0001302, 0.7498, 0.0001302, 0.5354, 0.03253, 0.5353, 0.03253, 0.625, 0.0001302, 0.6248, 0.0001302, 0.4499, 0.03253, 0.4499, 0.03253, 0.5, 0.0001302, 0.4998, 0.0001302, 0.6369, 0.03253, 0.6367, 0.03253, 0.7277, 0.0001302, 0.7278, 0.03196, 0.6367, 0.0001302, 0.6369, 0.0001302, 0.7278, 0.03196, 0.7277, 0.03196, 0.625, 0.0001302, 0.6252, 0.0001302, 0.6369, 0.03196, 0.6367, 0.0001302, 0.6252, 0.03253, 0.625, 0.03253, 0.6367, 0.0001302, 0.6369, 0.0001302, 0.5251, 0.03253, 0.525, 0.03253, 0.5353, 0.0001302, 0.5354, 0.03196, 0.525, 0.0001302, 0.5251, 0.0001302, 0.5354, 0.03196, 0.5353, 0.03196, 0.5, 0.0001302, 0.5002, 0.0001302, 0.5251, 0.03196, 0.525, 0.0001302, 0.5002, 0.03253, 0.5, 0.03253, 0.525, 0.0001302, 0.5251, 0.0001302, 0.4398, 0.03253, 0.4398, 0.03253, 0.4499, 0.0001302, 0.4499, 0.03196, 0.4398, 0.0001302, 0.4398, 0.0001302, 0.4499, 0.03196, 0.4499, 0.03196, 0.3868, 0.0001302, 0.3869, 0.0001302, 0.4398, 0.03196, 0.4398, 0.0001302, 0.3869, 0.03253, 0.3868, 0.03253, 0.4398, 0.0001302, 0.4398, 0.0001302, 0.3752, 0.03253, 0.375, 0.03253, 0.3868, 0.0001302, 0.3869, 0.03196, 0.375, 0.0001302, 0.3752, 0.0001302, 0.3869, 0.03196, 0.3868, 0.0001302, 0.2502, 0.03253, 0.2502, 0.03253, 0.3126, 0.0001302, 0.3125, 0.0832, 0.2502, 0.03196, 0.2502, 0.03196, 0.3126, 0.0832, 0.3125, 0.03196, 0.2502, 0.0001302, 0.2502, 0.0001302, 0.3125, 0.03196, 0.3126, 0.03253, 0.2502, 0.0832, 0.2502, 0.08333, 0.3125, 0.03253, 0.3126, 0.08346, 0.2502, 0.1665, 0.2502, 0.1665, 0.3125, 0.08333, 0.3125, 0.1341, 0.2502, 0.1665, 0.2502, 0.1665, 0.2502, 0.1341, 0.2502, 0.0001302, 0.8148, 0.0001302, 0.7619, 0.0001302, 0.7619, 0.0001302, 0.8148, 0.03196, 0.3868, 0.03196, 0.375, 0.03196, 0.375, 0.03196, 0.3868, 0.03253, 0.7277, 0.08333, 0.7278, 0.08333, 0.7278, 0.03253, 0.7277, 0.08333, 0.3125, 0.03253, 0.3126, 0.03253, 0.3126, 0.08333, 0.3125, 0.03253, 0.3126, 0.03253, 0.375, 0.03253, 0.375, 0.03253, 0.3126, 0.0832, 0.8125, 0.0832, 0.8748, 0.0832, 0.8748, 0.0832, 0.8125, 0.08333, 0.7278, 0.1665, 0.7278, 0.1665, 0.7278, 0.08333, 0.7278, 0.1665, 0.3125, 0.08333, 0.3125, 0.08333, 0.3125, 0.1665, 0.3125, 0.0832, 0.7502, 0.0832, 0.7751, 0.0832, 0.7751, 0.0832, 0.7502, 0.0001302, 0.8748, 0.0001302, 0.7854, 0.0001302, 0.7854, 0.0001302, 0.8748, 0.03253, 0.375, 0.03253, 0.3868, 0.03253, 0.3868, 0.03253, 0.375, 0.03253, 0.5353, 0.03253, 0.625, 0.03253, 0.625, 0.03253, 0.5353, 0.03196, 0.4398, 0.03196, 0.3868, 0.03196, 0.3868, 0.03196, 0.4398, 0.0001302, 0.7619, 0.0001302, 0.7502, 0.0001302, 0.7502, 0.0001302, 0.7619, 0.0832, 0.7854, 0.0832, 0.8748, 0.0832, 0.8748, 0.0832, 0.7854, 0.0832, 0.7751, 0.0832, 0.7854, 0.0832, 0.7854, 0.0832, 0.7751, 0.03253, 0.4499, 0.03253, 0.5, 0.03253, 0.5, 0.03253, 0.4499, 0.0832, 0.7619, 0.0832, 0.8528, 0.0832, 0.8528, 0.0832, 0.7619, 0.03253, 0.3868, 0.03253, 0.4398, 0.03253, 0.4398, 0.03253, 0.3868, 0.03196, 0.4499, 0.03196, 0.4398, 0.03196, 0.4398, 0.03196, 0.4499, 0.0832, 0.7502, 0.0832, 0.7619, 0.0832, 0.7619, 0.0832, 0.7502, 0.0001302, 0.8528, 0.0001302, 0.7619, 0.0001302, 0.7619, 0.0001302, 0.8528, 0.03253, 0.4398, 0.03253, 0.4499, 0.03253, 0.4499, 0.03253, 0.4398, 0.03196, 0.525, 0.03196, 0.5, 0.03196, 0.5, 0.03196, 0.525, 0.0832, 0.7502, 0.0832, 0.8125, 0.0832, 0.8125, 0.0832, 0.7502, 0.03196, 0.625, 0.03196, 0.5353, 0.03196, 0.5353, 0.03196, 0.625, 0.03196, 0.5, 0.03196, 0.4499, 0.03196, 0.4499, 0.03196, 0.5, 0.03253, 0.5, 0.03253, 0.525, 0.03253, 0.525, 0.03253, 0.5, 0.03196, 0.5353, 0.03196, 0.525, 0.03196, 0.525, 0.03196, 0.5353])
me_cube.materials.append(mat_refrigeratori)
me_cube.use_remesh_preserve_volume = False
me_cube.use_remesh_preserve_attributes = False
me_cube.use_mirror_vertex_groups = False
me_cube.update()
me_cube_001 = bpy.data.meshes.new('Cube.001')
me_cube_001.from_pydata([(-0.2762, -0.4217, -0.8543), (-0.2762, -0.4217, -0.7136), (-0.1355, -0.4217, -0.8543), (0.2866, -0.4217, -0.8543), (0.2866, -0.4217, -0.5729), (-0.1355, -0.4217, -0.7136), (-0.04633, -0.2759, -0.8543), (-0.2762, -0.4217, -0.5729), (-0.1355, -0.4217, -0.5729), (-0.2762, -0.4217, -0.4322), (0.005234, -0.4217, -0.4322), (-0.1355, -0.4217, -0.4322), (0.005234, -0.4217, -0.8543), (0.1459, -0.4217, -0.8543), (0.1459, -0.4217, -0.7136), (0.005234, -0.4217, -0.7136), (0.2866, -0.4217, -0.7136), (-0.187, -0.2759, -0.7136), (0.1459, -0.4217, -0.5729), (0.005234, -0.4217, -0.5729), (-0.187, -0.2759, -0.8543), (0.3758, -0.2759, -0.8543), (0.3758, -0.2759, -0.5729), (-0.04633, -0.2759, -0.7136), (-0.187, -0.2759, -0.5729), (-0.04633, -0.2759, -0.5729), (-0.187, -0.2759, -0.4322), (0.09437, -0.2759, -0.4322), (-0.04633, -0.2759, -0.4322), (0.09437, -0.2759, -0.8543), (0.2351, -0.2759, -0.8543), (0.2351, -0.2759, -0.7136), (0.09437, -0.2759, -0.7136), (0.3758, -0.2759, -0.7136), (0.2351, -0.2759, -0.5729), (0.09437, -0.2759, -0.5729), (0.4083, -0.405, -0.8826), (0.4083, -0.405, -0.7031), (0.5878, -0.405, -0.8826), (0.7673, -0.405, -0.8826), (0.7673, -0.405, -0.7031), (0.5878, -0.405, -0.7031), (0.4083, -0.405, -0.5236), (0.7673, -0.405, -0.5236), (0.5878, -0.405, -0.5236), (0.3118, -0.4217, -1.221), (0.7441, -0.4217, -1.221), (0.174, -0.4638, -0.2794), (0.3118, -0.4217, -1.077), (0.4559, -0.4217, -1.221), (0.6, -0.4217, -1.221), (0.8882, -0.4217, -0.9324), (0.8882, -0.4217, -1.221), (-0.2247, -0.4638, -0.2794), (0.4559, -0.4217, -1.077), (-0.2247, -0.4638, -0.4788), (0.8882, -0.4217, -1.077), (0.6, -0.4217, -1.077), (0.3118, -0.4217, -0.9324), (0.7441, -0.4217, -1.077), (0.4559, -0.4217, -0.9324), (0.6, -0.4217, -0.9324), (0.7441, -0.4217, -0.9324), (0.3675, -0.4638, -0.4608), (-0.02531, -0.4638, -0.4788), (0.174, -0.4638, -0.4788), (0.3675, -0.4638, -0.3607), (-0.02531, -0.4638, -0.2794), (-0.02531, -0.4638, -0.08007), (-0.2247, -0.4638, -0.08007), (0.174, -0.4638, -0.08007), (0.5677, -0.4638, -0.3607), (0.4676, -0.4638, -0.4608), (0.5677, -0.4638, -0.4608), (0.4676, -0.4638, -0.3607), (0.4676, -0.4638, -0.2606), (0.3675, -0.4638, -0.2606), (0.5677, -0.4638, -0.2606), (0.5972, -0.4638, -0.4608), (0.5972, -0.4638, -0.3607), (0.7975, -0.4638, -0.3607), (0.6973, -0.4638, -0.4608), (0.7975, -0.4638, -0.4608), (0.6973, -0.4638, -0.3607), (0.6973, -0.4638, -0.2606), (0.5972, -0.4638, -0.2606), (0.7975, -0.4638, -0.2606), (0.3087, -0.3701, -0.4608), (0.3087, -0.3701, -0.3607), (0.5089, -0.3701, -0.3607), (0.4088, -0.3701, -0.4608), (0.5089, -0.3701, -0.4608), (0.4088, -0.3701, -0.3607), (0.4088, -0.3701, -0.2606), (0.3087, -0.3701, -0.2606), (0.5089, -0.3701, -0.2606), (0.5384, -0.3701, -0.4608), (0.5384, -0.3701, -0.3607), (0.7386, -0.3701, -0.3607), (0.6385, -0.3701, -0.4608), (0.7386, -0.3701, -0.4608), (0.6385, -0.3701, -0.3607), (0.6385, -0.3701, -0.2606), (0.5384, -0.3701, -0.2606), (0.7386, -0.3701, -0.2606), (0.3554, -0.2942, -0.4608), (0.3554, -0.2942, -0.3607), (0.5556, -0.2942, -0.3607), (0.4555, -0.2942, -0.4608), (0.5556, -0.2942, -0.4608), (0.4555, -0.2942, -0.3607), (0.4555, -0.2942, -0.2606), (0.3554, -0.2942, -0.2606), (0.5556, -0.2942, -0.2606), (0.5851, -0.2942, -0.4608), (0.5851, -0.2942, -0.3607), (0.7854, -0.2942, -0.3607), (0.6852, -0.2942, -0.4608), (0.7854, -0.2942, -0.4608), (0.6852, -0.2942, -0.3607), (0.6852, -0.2942, -0.2606), (0.5851, -0.2942, -0.2606), (0.7854, -0.2942, -0.2606)], [], [(0, 2, 5, 1), (2, 12, 15, 5), (1, 5, 8, 7), (5, 15, 19, 8), (7, 8, 11, 9), (8, 19, 10, 11), (12, 13, 14, 15), (13, 3, 16, 14), (15, 14, 18, 19), (14, 16, 4, 18), (20, 6, 23, 17), (6, 29, 32, 23), (17, 23, 25, 24), (23, 32, 35, 25), (24, 25, 28, 26), (25, 35, 27, 28), (29, 30, 31, 32), (30, 21, 33, 31), (32, 31, 34, 35), (31, 33, 22, 34), (36, 38, 41, 37), (38, 39, 40, 41), (37, 41, 44, 42), (41, 40, 43, 44), (45, 49, 54, 48), (49, 50, 57, 54), (50, 46, 59, 57), (46, 52, 56, 59), (48, 54, 60, 58), (54, 57, 61, 60), (57, 59, 62, 61), (59, 56, 51, 62), (55, 64, 67, 53), (64, 65, 47, 67), (53, 67, 68, 69), (67, 47, 70, 68), (63, 72, 74, 66), (72, 73, 71, 74), (66, 74, 75, 76), (74, 71, 77, 75), (78, 81, 83, 79), (81, 82, 80, 83), (79, 83, 84, 85), (83, 80, 86, 84), (87, 90, 92, 88), (90, 91, 89, 92), (88, 92, 93, 94), (92, 89, 95, 93), (96, 99, 101, 97), (99, 100, 98, 101), (97, 101, 102, 103), (101, 98, 104, 102), (105, 108, 110, 106), (108, 109, 107, 110), (106, 110, 111, 112), (110, 107, 113, 111), (114, 117, 119, 115), (117, 118, 116, 119), (115, 119, 120, 121), (119, 116, 122, 120)])
_uv = me_cube_001.uv_layers.new(name='UVMap')
_uv.uv.foreach_set('vector', [0.7499, 0.7502, 0.7085, 0.7502, 0.7085, 0.8123, 0.7499, 0.8123, 0.7082, 0.7502, 0.6668, 0.7502, 0.6668, 0.8123, 0.7082, 0.8123, 0.7499, 0.8127, 0.7085, 0.8127, 0.7085, 0.8748, 0.7499, 0.8748, 0.7082, 0.8127, 0.6668, 0.8127, 0.6668, 0.8748, 0.7082, 0.8748, 0.7499, 0.8752, 0.7085, 0.8752, 0.7085, 0.9373, 0.7499, 0.9373, 0.7082, 0.8752, 0.6668, 0.8752, 0.6668, 0.9373, 0.7082, 0.9373, 0.8332, 0.8752, 0.7918, 0.8752, 0.7918, 0.9373, 0.8332, 0.9373, 0.7915, 0.8752, 0.7501, 0.8752, 0.7501, 0.9373, 0.7915, 0.9373, 0.8332, 0.9377, 0.7918, 0.9377, 0.7918, 0.9998, 0.8332, 0.9998, 0.7915, 0.9377, 0.7501, 0.9377, 0.7501, 0.9998, 0.7915, 0.9998, 0.7499, 0.7502, 0.7085, 0.7502, 0.7085, 0.8123, 0.7499, 0.8123, 0.7082, 0.7502, 0.6668, 0.7502, 0.6668, 0.8123, 0.7082, 0.8123, 0.7499, 0.8127, 0.7085, 0.8127, 0.7085, 0.8748, 0.7499, 0.8748, 0.7082, 0.8127, 0.6668, 0.8127, 0.6668, 0.8748, 0.7082, 0.8748, 0.7499, 0.8752, 0.7085, 0.8752, 0.7085, 0.9373, 0.7499, 0.9373, 0.7082, 0.8752, 0.6668, 0.8752, 0.6668, 0.9373, 0.7082, 0.9373, 0.8332, 0.8752, 0.7918, 0.8752, 0.7918, 0.9373, 0.8332, 0.9373, 0.7915, 0.8752, 0.7501, 0.8752, 0.7501, 0.9373, 0.7915, 0.9373, 0.8332, 0.9377, 0.7918, 0.9377, 0.7918, 0.9998, 0.8332, 0.9998, 0.7915, 0.9377, 0.7501, 0.9377, 0.7501, 0.9998, 0.7915, 0.9998, 0.9165, 0.8752, 0.8751, 0.8752, 0.8751, 0.9373, 0.9165, 0.9373, 0.8749, 0.8752, 0.8335, 0.8752, 0.8335, 0.9373, 0.8749, 0.9373, 0.9165, 0.9377, 0.8751, 0.9377, 0.8751, 0.9998, 0.9165, 0.9998, 0.8749, 0.9377, 0.8335, 0.9377, 0.8335, 0.9998, 0.8749, 0.9998, 0.9999, 0.7502, 0.9585, 0.7502, 0.9585, 0.8123, 0.9999, 0.8123, 0.9582, 0.7502, 0.9168, 0.7502, 0.9168, 0.8123, 0.9582, 0.8123, 0.9165, 0.7502, 0.8751, 0.7502, 0.8751, 0.8123, 0.9165, 0.8123, 0.8749, 0.7502, 0.8335, 0.7502, 0.8335, 0.8123, 0.8749, 0.8123, 0.9999, 0.8127, 0.9585, 0.8127, 0.9585, 0.8748, 0.9999, 0.8748, 0.9582, 0.8127, 0.9168, 0.8127, 0.9168, 0.8748, 0.9582, 0.8748, 0.9165, 0.8127, 0.8751, 0.8127, 0.8751, 0.8748, 0.9165, 0.8748, 0.8749, 0.8127, 0.8335, 0.8127, 0.8335, 0.8748, 0.8749, 0.8748, 0.8332, 0.7502, 0.7918, 0.7502, 0.7918, 0.8123, 0.8332, 0.8123, 0.7915, 0.7502, 0.7501, 0.7502, 0.7501, 0.8123, 0.7915, 0.8123, 0.8332, 0.8127, 0.7918, 0.8127, 0.7918, 0.8748, 0.8332, 0.8748, 0.7915, 0.8127, 0.7501, 0.8127, 0.7501, 0.8748, 0.7915, 0.8748, 0.8332, 0.7502, 0.7918, 0.7502, 0.7918, 0.8123, 0.8332, 0.8123, 0.7915, 0.7502, 0.7501, 0.7502, 0.7501, 0.8123, 0.7915, 0.8123, 0.8332, 0.8127, 0.7918, 0.8127, 0.7918, 0.8748, 0.8332, 0.8748, 0.7915, 0.8127, 0.7501, 0.8127, 0.7501, 0.8748, 0.7915, 0.8748, 0.8332, 0.7502, 0.7918, 0.7502, 0.7918, 0.8123, 0.8332, 0.8123, 0.7915, 0.7502, 0.7501, 0.7502, 0.7501, 0.8123, 0.7915, 0.8123, 0.8332, 0.8127, 0.7918, 0.8127, 0.7918, 0.8748, 0.8332, 0.8748, 0.7915, 0.8127, 0.7501, 0.8127, 0.7501, 0.8748, 0.7915, 0.8748, 0.8332, 0.7502, 0.7918, 0.7502, 0.7918, 0.8123, 0.8332, 0.8123, 0.7915, 0.7502, 0.7501, 0.7502, 0.7501, 0.8123, 0.7915, 0.8123, 0.8332, 0.8127, 0.7918, 0.8127, 0.7918, 0.8748, 0.8332, 0.8748, 0.7915, 0.8127, 0.7501, 0.8127, 0.7501, 0.8748, 0.7915, 0.8748, 0.8332, 0.7502, 0.7918, 0.7502, 0.7918, 0.8123, 0.8332, 0.8123, 0.7915, 0.7502, 0.7501, 0.7502, 0.7501, 0.8123, 0.7915, 0.8123, 0.8332, 0.8127, 0.7918, 0.8127, 0.7918, 0.8748, 0.8332, 0.8748, 0.7915, 0.8127, 0.7501, 0.8127, 0.7501, 0.8748, 0.7915, 0.8748, 0.8332, 0.7502, 0.7918, 0.7502, 0.7918, 0.8123, 0.8332, 0.8123, 0.7915, 0.7502, 0.7501, 0.7502, 0.7501, 0.8123, 0.7915, 0.8123, 0.8332, 0.8127, 0.7918, 0.8127, 0.7918, 0.8748, 0.8332, 0.8748, 0.7915, 0.8127, 0.7501, 0.8127, 0.7501, 0.8748, 0.7915, 0.8748, 0.8332, 0.7502, 0.7918, 0.7502, 0.7918, 0.8123, 0.8332, 0.8123, 0.7915, 0.7502, 0.7501, 0.7502, 0.7501, 0.8123, 0.7915, 0.8123, 0.8332, 0.8127, 0.7918, 0.8127, 0.7918, 0.8748, 0.8332, 0.8748, 0.7915, 0.8127, 0.7501, 0.8127, 0.7501, 0.8748, 0.7915, 0.8748])
me_cube_001.materials.append(mat_refrigeratori_001)
me_cube_001.use_remesh_fix_poles = True
me_cube_001.use_remesh_preserve_attributes = False
me_cube_001.use_mirror_vertex_groups = False
me_cube_001.update()
me_cube_002 = bpy.data.meshes.new('Cube.002')
me_cube_002.from_pydata([(0.6023, 0.04376, 1.269), (0.3963, 0.04376, 0.8297), (0.3963, 0.04376, 0.3904), (0.6023, 0.04376, 0.3904), (0.6023, 0.04376, 0.8297), (0.8083, 0.04376, 0.8297), (0.6023, 0.04376, 1.708), (0.6023, 0.04376, -0.0489), (0.3963, 0.04376, 1.708), (0.3963, 0.04376, -0.0489), (0.1903, 0.04376, 0.3904), (0.1904, 0.04376, -0.04891), (0.1903, 0.04376, 0.8297), (0.3963, 0.04376, 1.269), (0.8083, 0.04376, 0.3904), (0.1903, 0.04376, 1.708), (0.1903, 0.04376, 1.269), (0.8083, 0.04376, 1.708), (0.8083, 0.04376, 1.269), (0.8083, 0.04376, -0.0489)], [], [(2, 1, 12, 10), (3, 4, 1, 2), (7, 3, 2, 9), (9, 2, 10, 11), (1, 13, 16, 12), (4, 0, 13, 1), (0, 6, 8, 13), (13, 8, 15, 16), (14, 5, 4, 3), (5, 18, 0, 4), (18, 17, 6, 0), (19, 14, 3, 7)])
_uv = me_cube_002.uv_layers.new(name='UVMap')
_uv.uv.foreach_set('vector', [0.7499, 0.3752, 0.6668, 0.3752, 0.6668, 0.4998, 0.7499, 0.4998, 0.5835, 0.3748, 0.6665, 0.3748, 0.6665, 0.2502, 0.5835, 0.2502, 0.5001, 0.3748, 0.5832, 0.3748, 0.5832, 0.2502, 0.5001, 0.2502, 0.5001, 0.3752, 0.5832, 0.3752, 0.5832, 0.4998, 0.5001, 0.4998, 0.6665, 0.3752, 0.5835, 0.3752, 0.5835, 0.4998, 0.6665, 0.4998, 0.6668, 0.3748, 0.7499, 0.3748, 0.7499, 0.2502, 0.6668, 0.2502, 0.5832, 0.3748, 0.5001, 0.3748, 0.5001, 0.2502, 0.5832, 0.2502, 0.5832, 0.3752, 0.5001, 0.3752, 0.5001, 0.4998, 0.5832, 0.4998, 0.5835, 0.4998, 0.6665, 0.4998, 0.6665, 0.3752, 0.5835, 0.3752, 0.6668, 0.4998, 0.7499, 0.4998, 0.7499, 0.3752, 0.6668, 0.3752, 0.5832, 0.4998, 0.5001, 0.4998, 0.5001, 0.3752, 0.5832, 0.3752, 0.5001, 0.4998, 0.5832, 0.4998, 0.5832, 0.3752, 0.5001, 0.3752])
me_cube_002.materials.append(mat_refrigeratori_002)
me_cube_002.use_remesh_fix_poles = True
me_cube_002.use_remesh_preserve_attributes = False
me_cube_002.use_mirror_vertex_groups = False
me_cube_002.update()
me_cube_003 = bpy.data.meshes.new('Cube.003')
me_cube_003.from_pydata([(0.6023, 0.04376, 1.269), (0.3963, 0.04376, 0.8297), (0.3963, 0.04376, 0.3904), (0.6023, 0.04376, 0.3904), (0.6023, 0.04376, 0.8297), (0.8083, 0.04376, 0.8297), (0.6023, 0.04376, 1.708), (0.6023, 0.04376, -0.0489), (0.3963, 0.04376, 1.708), (0.3963, 0.04376, -0.0489), (0.1903, 0.04376, 0.3904), (0.1904, 0.04376, -0.04891), (0.1903, 0.04376, 0.8297), (0.3963, 0.04376, 1.269), (0.8083, 0.04376, 0.3904), (0.1903, 0.04376, 1.708), (0.1903, 0.04376, 1.269), (0.8083, 0.04376, 1.708), (0.8083, 0.04376, 1.269), (0.8083, 0.04376, -0.0489)], [], [(2, 1, 12, 10), (3, 4, 1, 2), (7, 3, 2, 9), (9, 2, 10, 11), (1, 13, 16, 12), (4, 0, 13, 1), (0, 6, 8, 13), (13, 8, 15, 16), (14, 5, 4, 3), (5, 18, 0, 4), (18, 17, 6, 0), (19, 14, 3, 7)])
_uv = me_cube_003.uv_layers.new(name='UVMap')
_uv.uv.foreach_set('vector', [0.7499, 0.3752, 0.6668, 0.3752, 0.6668, 0.4998, 0.7499, 0.4998, 0.5835, 0.3748, 0.6665, 0.3748, 0.6665, 0.2502, 0.5835, 0.2502, 0.5001, 0.3748, 0.5832, 0.3748, 0.5832, 0.2502, 0.5001, 0.2502, 0.5001, 0.3752, 0.5832, 0.3752, 0.5832, 0.4998, 0.5001, 0.4998, 0.6665, 0.3752, 0.5835, 0.3752, 0.5835, 0.4998, 0.6665, 0.4998, 0.6668, 0.3748, 0.7499, 0.3748, 0.7499, 0.2502, 0.6668, 0.2502, 0.5832, 0.3748, 0.5001, 0.3748, 0.5001, 0.2502, 0.5832, 0.2502, 0.5832, 0.3752, 0.5001, 0.3752, 0.5001, 0.4998, 0.5832, 0.4998, 0.5835, 0.4998, 0.6665, 0.4998, 0.6665, 0.3752, 0.5835, 0.3752, 0.6668, 0.4998, 0.7499, 0.4998, 0.7499, 0.3752, 0.6668, 0.3752, 0.5832, 0.4998, 0.5001, 0.4998, 0.5001, 0.3752, 0.5832, 0.3752, 0.5001, 0.4998, 0.5832, 0.4998, 0.5832, 0.3752, 0.5001, 0.3752])
me_cube_003.materials.append(mat_refrigeratori_003)
me_cube_003.use_remesh_fix_poles = True
me_cube_003.use_remesh_preserve_attributes = False
me_cube_003.use_mirror_vertex_groups = False
me_cube_003.update()

# ---- objects
ob_refrigerator = bpy.data.objects.new('REFRIGERATOR', me_cube)
ob_insides = bpy.data.objects.new('INSIDES', me_cube_001)
ob_door = bpy.data.objects.new('DOOR', me_cube_002)
ob_door_001 = bpy.data.objects.new('DOOR.001', me_cube_003)

# ---- transforms, parenting, visibility, modifiers, constraints
ob_refrigerator.location = (-0.2446, 0.0, -0.8462)
ob_refrigerator.lock_rotations_4d = False
ob_refrigerator.empty_display_type = 'ARROWS'
ob_refrigerator.lineart.crease_threshold = 0.0
ob_insides.location = (-0.2446, 0.5, 1.154)
ob_insides.lineart.crease_threshold = 0.0
ob_door.location = (-0.2515, -0.05018, -0.5962)
ob_door.lineart.crease_threshold = 0.0
ob_door_001.location = (-0.7446, -0.0815, -0.5962)
ob_door_001.lineart.crease_threshold = 0.0

# ---- collection membership
col_collection.objects.link(ob_refrigerator)
col_collection.objects.link(ob_insides)
col_collection.objects.link(ob_door)
col_collection.objects.link(ob_door_001)

# ---- scene / render settings (as saved in the file)
scene.frame_start = 1; scene.frame_end = 250; scene.frame_set(1)
scene.render.engine = 'BLENDER_EEVEE_NEXT'
scene.cycles.use_denoising = False
scene.cycles.samples = 128
scene.cycles.sampling_pattern = 'TABULATED_SOBOL'
scene.cycles.use_adaptive_sampling = False
scene.cycles.use_light_tree = False
scene.view_settings.view_transform = 'Filmic'
bpy.context.view_layer.update()

# ---- added for rendering (the .blend has no active camera): camera
cam_auto = bpy.data.cameras.new('AutoCamera')
cam_auto.lens = 50.0
cam_auto.sensor_width = 36.0
cam_auto.clip_end = 1000.0
ob_auto_camera = bpy.data.objects.new('AutoCamera', cam_auto)
scene.collection.objects.link(ob_auto_camera)
ob_auto_camera.location = (2.37583, -2.62462, 2.05016)
ob_auto_camera.rotation_euler = (1.09748, -7.21219e-08, 0.694738)
scene.camera = ob_auto_camera
bpy.context.view_layer.update()
